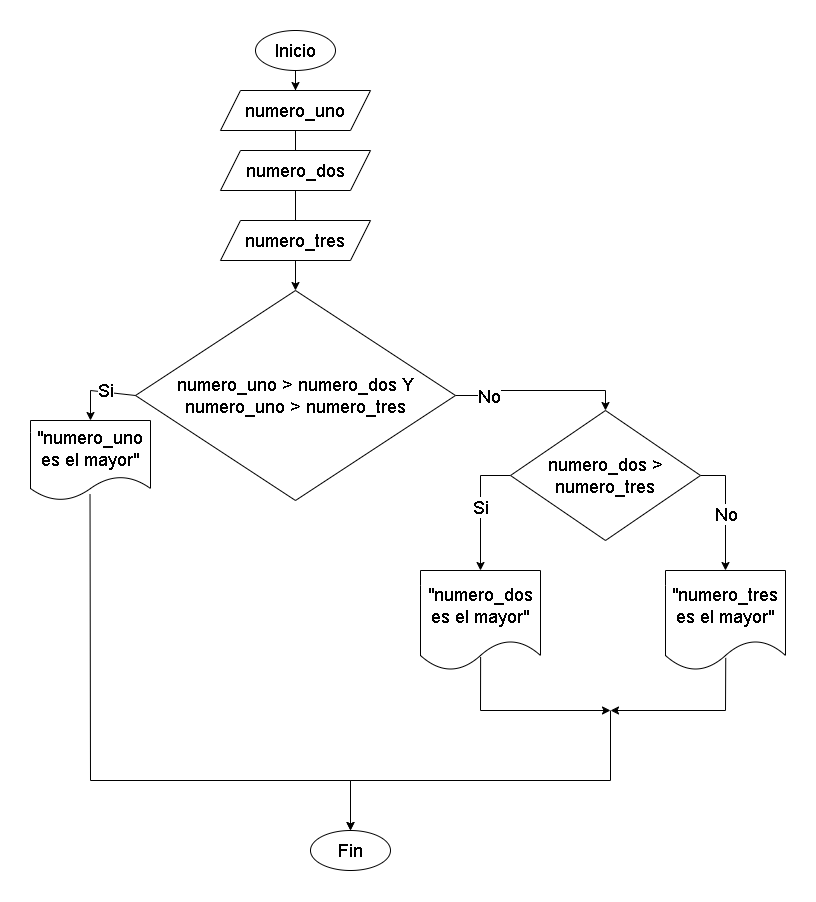

The diagram above was exported from draw.io. Its source (the exported page's mxGraphModel, read from the mxfile embedded in the PNG):
<mxGraphModel dx="2250" dy="1788" grid="1" gridSize="10" guides="1" tooltips="1" connect="1" arrows="1" fold="1" page="1" pageScale="1" pageWidth="827" pageHeight="1169" math="0" shadow="0">
  <root>
    <mxCell id="0" />
    <mxCell id="1" parent="0" />
    <mxCell id="UXtGbaPGCV5z43W2h2yZ-1" style="edgeStyle=orthogonalEdgeStyle;rounded=0;orthogonalLoop=1;jettySize=auto;html=1;exitX=0.5;exitY=1;exitDx=0;exitDy=0;" edge="1" parent="1" source="UXtGbaPGCV5z43W2h2yZ-2" target="UXtGbaPGCV5z43W2h2yZ-4">
      <mxGeometry relative="1" as="geometry" />
    </mxCell>
    <mxCell id="UXtGbaPGCV5z43W2h2yZ-2" value="&lt;font style=&quot;font-size: 18px;&quot;&gt;Inicio&lt;/font&gt;" style="ellipse;whiteSpace=wrap;html=1;" vertex="1" parent="1">
      <mxGeometry x="125" y="-70" width="80" height="40" as="geometry" />
    </mxCell>
    <mxCell id="UXtGbaPGCV5z43W2h2yZ-3" style="edgeStyle=orthogonalEdgeStyle;rounded=0;orthogonalLoop=1;jettySize=auto;html=1;exitX=0.5;exitY=1;exitDx=0;exitDy=0;entryX=0.5;entryY=0;entryDx=0;entryDy=0;" edge="1" parent="1" source="UXtGbaPGCV5z43W2h2yZ-4" target="UXtGbaPGCV5z43W2h2yZ-7">
      <mxGeometry relative="1" as="geometry" />
    </mxCell>
    <mxCell id="UXtGbaPGCV5z43W2h2yZ-4" value="&lt;font style=&quot;font-size: 18px;&quot;&gt;numero_uno&lt;/font&gt;" style="shape=parallelogram;perimeter=parallelogramPerimeter;whiteSpace=wrap;html=1;fixedSize=1;" vertex="1" parent="1">
      <mxGeometry x="90" y="-10" width="150" height="40" as="geometry" />
    </mxCell>
    <mxCell id="UXtGbaPGCV5z43W2h2yZ-5" style="edgeStyle=orthogonalEdgeStyle;rounded=0;orthogonalLoop=1;jettySize=auto;html=1;exitX=1;exitY=0.5;exitDx=0;exitDy=0;entryX=0.5;entryY=0;entryDx=0;entryDy=0;" edge="1" parent="1" source="UXtGbaPGCV5z43W2h2yZ-7" target="UXtGbaPGCV5z43W2h2yZ-17">
      <mxGeometry relative="1" as="geometry" />
    </mxCell>
    <mxCell id="UXtGbaPGCV5z43W2h2yZ-6" value="&lt;font style=&quot;font-size: 18px;&quot;&gt;No&lt;/font&gt;" style="edgeLabel;html=1;align=center;verticalAlign=middle;resizable=0;points=[];" vertex="1" connectable="0" parent="UXtGbaPGCV5z43W2h2yZ-5">
      <mxGeometry x="-0.575" y="-5" relative="1" as="geometry">
        <mxPoint x="1" as="offset" />
      </mxGeometry>
    </mxCell>
    <mxCell id="UXtGbaPGCV5z43W2h2yZ-7" value="&lt;font style=&quot;font-size: 18px;&quot;&gt;numero_uno &amp;gt; numero_dos Y numero_uno &amp;gt; numero_tres&lt;/font&gt;" style="rhombus;whiteSpace=wrap;html=1;" vertex="1" parent="1">
      <mxGeometry x="5" y="190" width="320" height="210" as="geometry" />
    </mxCell>
    <mxCell id="UXtGbaPGCV5z43W2h2yZ-8" value="&lt;font style=&quot;font-size: 18px;&quot;&gt;Fin&lt;/font&gt;" style="ellipse;whiteSpace=wrap;html=1;" vertex="1" parent="1">
      <mxGeometry x="180" y="730" width="80" height="40" as="geometry" />
    </mxCell>
    <mxCell id="UXtGbaPGCV5z43W2h2yZ-9" value="&lt;font style=&quot;font-size: 18px;&quot;&gt;numero_dos&lt;/font&gt;" style="shape=parallelogram;perimeter=parallelogramPerimeter;whiteSpace=wrap;html=1;fixedSize=1;" vertex="1" parent="1">
      <mxGeometry x="90" y="50" width="150" height="40" as="geometry" />
    </mxCell>
    <mxCell id="UXtGbaPGCV5z43W2h2yZ-10" value="" style="endArrow=classic;html=1;rounded=0;exitX=0;exitY=0.5;exitDx=0;exitDy=0;entryX=0.5;entryY=0;entryDx=0;entryDy=0;" edge="1" parent="1" source="UXtGbaPGCV5z43W2h2yZ-7" target="UXtGbaPGCV5z43W2h2yZ-12">
      <mxGeometry width="50" height="50" relative="1" as="geometry">
        <mxPoint x="50" y="420" as="sourcePoint" />
        <mxPoint x="-40" y="360" as="targetPoint" />
        <Array as="points">
          <mxPoint x="-40" y="290" />
        </Array>
      </mxGeometry>
    </mxCell>
    <mxCell id="UXtGbaPGCV5z43W2h2yZ-11" value="&lt;font style=&quot;font-size: 18px;&quot;&gt;Si&lt;/font&gt;" style="edgeLabel;html=1;align=center;verticalAlign=middle;resizable=0;points=[];" vertex="1" connectable="0" parent="UXtGbaPGCV5z43W2h2yZ-10">
      <mxGeometry x="-0.1836" y="-2" relative="1" as="geometry">
        <mxPoint as="offset" />
      </mxGeometry>
    </mxCell>
    <mxCell id="UXtGbaPGCV5z43W2h2yZ-12" value="&lt;font style=&quot;font-size: 18px;&quot;&gt;&quot;numero_uno es el mayor&quot;&lt;/font&gt;" style="shape=document;whiteSpace=wrap;html=1;boundedLbl=1;" vertex="1" parent="1">
      <mxGeometry x="-100" y="320" width="120" height="80" as="geometry" />
    </mxCell>
    <mxCell id="UXtGbaPGCV5z43W2h2yZ-13" style="edgeStyle=orthogonalEdgeStyle;rounded=0;orthogonalLoop=1;jettySize=auto;html=1;exitX=0;exitY=0.5;exitDx=0;exitDy=0;entryX=0.5;entryY=0;entryDx=0;entryDy=0;" edge="1" parent="1" source="UXtGbaPGCV5z43W2h2yZ-17" target="UXtGbaPGCV5z43W2h2yZ-18">
      <mxGeometry relative="1" as="geometry">
        <mxPoint x="475" y="520" as="targetPoint" />
      </mxGeometry>
    </mxCell>
    <mxCell id="UXtGbaPGCV5z43W2h2yZ-14" value="&lt;font style=&quot;font-size: 18px;&quot;&gt;Si&lt;/font&gt;" style="edgeLabel;html=1;align=center;verticalAlign=middle;resizable=0;points=[];" vertex="1" connectable="0" parent="UXtGbaPGCV5z43W2h2yZ-13">
      <mxGeometry x="-0.022" y="-1" relative="1" as="geometry">
        <mxPoint as="offset" />
      </mxGeometry>
    </mxCell>
    <mxCell id="UXtGbaPGCV5z43W2h2yZ-15" style="edgeStyle=orthogonalEdgeStyle;rounded=0;orthogonalLoop=1;jettySize=auto;html=1;exitX=1;exitY=0.5;exitDx=0;exitDy=0;entryX=0.5;entryY=0;entryDx=0;entryDy=0;" edge="1" parent="1" source="UXtGbaPGCV5z43W2h2yZ-17" target="UXtGbaPGCV5z43W2h2yZ-19">
      <mxGeometry relative="1" as="geometry">
        <mxPoint x="620" y="430" as="targetPoint" />
        <Array as="points">
          <mxPoint x="595" y="375" />
        </Array>
      </mxGeometry>
    </mxCell>
    <mxCell id="UXtGbaPGCV5z43W2h2yZ-16" value="&lt;font style=&quot;font-size: 18px;&quot;&gt;No&lt;/font&gt;" style="edgeLabel;html=1;align=center;verticalAlign=middle;resizable=0;points=[];" vertex="1" connectable="0" parent="UXtGbaPGCV5z43W2h2yZ-15">
      <mxGeometry x="0.0409" relative="1" as="geometry">
        <mxPoint as="offset" />
      </mxGeometry>
    </mxCell>
    <mxCell id="UXtGbaPGCV5z43W2h2yZ-17" value="&lt;font style=&quot;font-size: 18px;&quot;&gt;numero_dos &amp;gt; numero_tres&lt;/font&gt;" style="rhombus;whiteSpace=wrap;html=1;" vertex="1" parent="1">
      <mxGeometry x="380" y="310" width="190" height="130" as="geometry" />
    </mxCell>
    <mxCell id="UXtGbaPGCV5z43W2h2yZ-18" value="&lt;font style=&quot;font-size: 18px;&quot;&gt;&quot;numero_dos es el mayor&quot;&lt;/font&gt;" style="shape=document;whiteSpace=wrap;html=1;boundedLbl=1;" vertex="1" parent="1">
      <mxGeometry x="290" y="470" width="120" height="100" as="geometry" />
    </mxCell>
    <mxCell id="UXtGbaPGCV5z43W2h2yZ-19" value="&lt;font style=&quot;font-size: 18px;&quot;&gt;&quot;numero_tres es el mayor&quot;&lt;/font&gt;" style="shape=document;whiteSpace=wrap;html=1;boundedLbl=1;" vertex="1" parent="1">
      <mxGeometry x="535" y="470" width="120" height="100" as="geometry" />
    </mxCell>
    <mxCell id="UXtGbaPGCV5z43W2h2yZ-20" value="" style="endArrow=classic;html=1;rounded=0;exitX=0.501;exitY=0.866;exitDx=0;exitDy=0;exitPerimeter=0;" edge="1" parent="1" source="UXtGbaPGCV5z43W2h2yZ-18">
      <mxGeometry width="50" height="50" relative="1" as="geometry">
        <mxPoint x="365" y="620" as="sourcePoint" />
        <mxPoint x="480" y="610" as="targetPoint" />
        <Array as="points">
          <mxPoint x="350" y="610" />
        </Array>
      </mxGeometry>
    </mxCell>
    <mxCell id="UXtGbaPGCV5z43W2h2yZ-21" value="" style="endArrow=classic;html=1;rounded=0;exitX=0.502;exitY=0.874;exitDx=0;exitDy=0;exitPerimeter=0;" edge="1" parent="1" source="UXtGbaPGCV5z43W2h2yZ-19">
      <mxGeometry width="50" height="50" relative="1" as="geometry">
        <mxPoint x="620" y="610" as="sourcePoint" />
        <mxPoint x="480" y="610" as="targetPoint" />
        <Array as="points">
          <mxPoint x="595" y="610" />
        </Array>
      </mxGeometry>
    </mxCell>
    <mxCell id="UXtGbaPGCV5z43W2h2yZ-22" value="" style="endArrow=classic;html=1;rounded=0;entryX=0.5;entryY=0;entryDx=0;entryDy=0;" edge="1" parent="1" target="UXtGbaPGCV5z43W2h2yZ-8">
      <mxGeometry width="50" height="50" relative="1" as="geometry">
        <mxPoint x="480" y="610" as="sourcePoint" />
        <mxPoint x="530" y="640" as="targetPoint" />
        <Array as="points">
          <mxPoint x="480" y="680" />
          <mxPoint x="220" y="680" />
        </Array>
      </mxGeometry>
    </mxCell>
    <mxCell id="UXtGbaPGCV5z43W2h2yZ-23" value="" style="endArrow=classic;html=1;rounded=0;exitX=0.496;exitY=0.925;exitDx=0;exitDy=0;exitPerimeter=0;entryX=0.5;entryY=0;entryDx=0;entryDy=0;" edge="1" parent="1" source="UXtGbaPGCV5z43W2h2yZ-12" target="UXtGbaPGCV5z43W2h2yZ-8">
      <mxGeometry width="50" height="50" relative="1" as="geometry">
        <mxPoint x="-40" y="520" as="sourcePoint" />
        <mxPoint x="-40" y="680" as="targetPoint" />
        <Array as="points">
          <mxPoint x="-40" y="680" />
          <mxPoint x="220" y="680" />
        </Array>
      </mxGeometry>
    </mxCell>
    <mxCell id="UXtGbaPGCV5z43W2h2yZ-24" value="&lt;font style=&quot;font-size: 18px;&quot;&gt;numero_tres&lt;/font&gt;" style="shape=parallelogram;perimeter=parallelogramPerimeter;whiteSpace=wrap;html=1;fixedSize=1;" vertex="1" parent="1">
      <mxGeometry x="90" y="120" width="150" height="40" as="geometry" />
    </mxCell>
  </root>
</mxGraphModel>